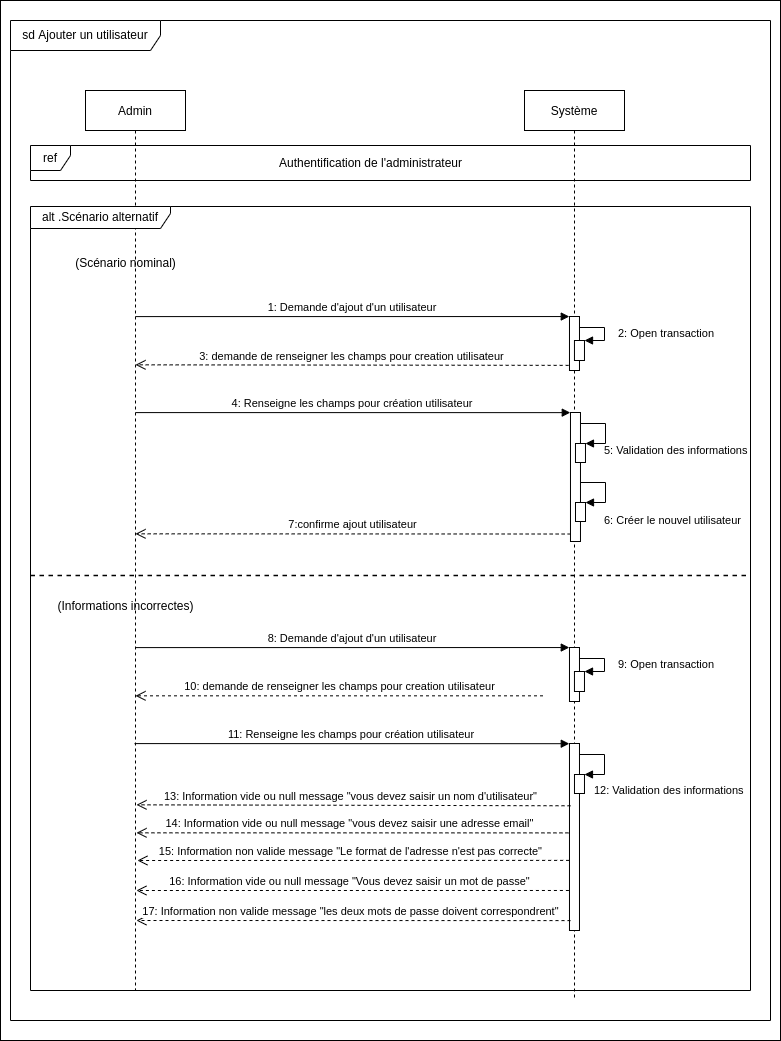

The diagram above was exported from draw.io. Its source (the exported page's mxGraphModel, read from the mxfile embedded in the PNG):
<mxGraphModel dx="1422" dy="1918" grid="1" gridSize="10" guides="1" tooltips="1" connect="1" arrows="1" fold="1" page="1" pageScale="1" pageWidth="850" pageHeight="1100" math="0" shadow="0">
  <root>
    <mxCell id="0" />
    <mxCell id="1" parent="0" />
    <mxCell id="hes6a6sA8GiVTwmuyuOq-1" value="" style="rounded=0;whiteSpace=wrap;html=1;" parent="1" vertex="1">
      <mxGeometry x="100" y="-20" width="780" height="1040" as="geometry" />
    </mxCell>
    <mxCell id="3nuBFxr9cyL0pnOWT2aG-1" value="Admin" style="shape=umlLifeline;perimeter=lifelinePerimeter;container=1;collapsible=0;recursiveResize=0;rounded=0;shadow=0;strokeWidth=1;" parent="1" vertex="1">
      <mxGeometry x="185" y="70" width="100" height="900" as="geometry" />
    </mxCell>
    <mxCell id="3nuBFxr9cyL0pnOWT2aG-5" value="Système" style="shape=umlLifeline;perimeter=lifelinePerimeter;container=1;collapsible=0;recursiveResize=0;rounded=0;shadow=0;strokeWidth=1;" parent="1" vertex="1">
      <mxGeometry x="624" y="70" width="100" height="910" as="geometry" />
    </mxCell>
    <mxCell id="ACpD3JUpKCr6E8lD5IE--18" value="alt .Scénario alternatif" style="shape=umlFrame;whiteSpace=wrap;html=1;width=140;height=22;" parent="1" vertex="1">
      <mxGeometry x="130" y="186" width="720" height="784" as="geometry" />
    </mxCell>
    <mxCell id="ACpD3JUpKCr6E8lD5IE--19" value="(Scénario nominal)" style="text;html=1;align=center;verticalAlign=middle;resizable=0;points=[];autosize=1;strokeColor=none;fillColor=none;" parent="1" vertex="1">
      <mxGeometry x="165" y="228" width="120" height="30" as="geometry" />
    </mxCell>
    <mxCell id="ACpD3JUpKCr6E8lD5IE--20" value="(Informations incorrectes)" style="text;html=1;align=center;verticalAlign=middle;resizable=0;points=[];autosize=1;strokeColor=none;fillColor=none;" parent="1" vertex="1">
      <mxGeometry x="145" y="571" width="160" height="30" as="geometry" />
    </mxCell>
    <mxCell id="ACpD3JUpKCr6E8lD5IE--21" value="" style="endArrow=none;dashed=1;html=1;rounded=0;exitX=0;exitY=0.645;exitDx=0;exitDy=0;exitPerimeter=0;strokeWidth=1.5;" parent="1" edge="1">
      <mxGeometry width="50" height="50" relative="1" as="geometry">
        <mxPoint x="130" y="555.0900000000001" as="sourcePoint" />
        <mxPoint x="850" y="555" as="targetPoint" />
      </mxGeometry>
    </mxCell>
    <mxCell id="ACpD3JUpKCr6E8lD5IE--22" value="sd Ajouter un utilisateur" style="shape=umlFrame;whiteSpace=wrap;html=1;width=150;height=30;" parent="1" vertex="1">
      <mxGeometry x="110" width="760" height="1000" as="geometry" />
    </mxCell>
    <mxCell id="ACpD3JUpKCr6E8lD5IE--23" value="" style="points=[];perimeter=orthogonalPerimeter;rounded=0;shadow=0;strokeWidth=1;" parent="1" vertex="1">
      <mxGeometry x="669.98" y="392" width="10" height="129" as="geometry" />
    </mxCell>
    <mxCell id="ACpD3JUpKCr6E8lD5IE--24" value="" style="html=1;points=[];perimeter=orthogonalPerimeter;" parent="1" vertex="1">
      <mxGeometry x="674.98" y="423" width="10" height="19" as="geometry" />
    </mxCell>
    <mxCell id="ACpD3JUpKCr6E8lD5IE--25" value="5: Validation des informations" style="edgeStyle=orthogonalEdgeStyle;html=1;align=left;spacingLeft=2;endArrow=block;rounded=0;entryX=1;entryY=0;" parent="1" source="ACpD3JUpKCr6E8lD5IE--23" target="ACpD3JUpKCr6E8lD5IE--24" edge="1">
      <mxGeometry x="0.5377" y="7" relative="1" as="geometry">
        <mxPoint x="-315.02" y="292" as="sourcePoint" />
        <Array as="points">
          <mxPoint x="704.98" y="403" />
          <mxPoint x="704.98" y="423" />
        </Array>
        <mxPoint as="offset" />
      </mxGeometry>
    </mxCell>
    <mxCell id="ACpD3JUpKCr6E8lD5IE--26" value="4: Renseigne les champs pour création utilisateur" style="verticalAlign=bottom;endArrow=block;shadow=0;strokeWidth=1;entryX=-0.02;entryY=0.001;entryDx=0;entryDy=0;entryPerimeter=0;" parent="1" target="ACpD3JUpKCr6E8lD5IE--23" edge="1">
      <mxGeometry relative="1" as="geometry">
        <mxPoint x="235.00380952380965" y="392.09000000000015" as="sourcePoint" />
        <mxPoint x="39.98000000000002" y="321" as="targetPoint" />
      </mxGeometry>
    </mxCell>
    <mxCell id="ACpD3JUpKCr6E8lD5IE--27" value="7:confirme ajout utilisateur" style="html=1;verticalAlign=bottom;endArrow=open;dashed=1;endSize=8;rounded=0;exitX=0.019;exitY=0.942;exitDx=0;exitDy=0;exitPerimeter=0;" parent="1" source="ACpD3JUpKCr6E8lD5IE--23" edge="1">
      <mxGeometry relative="1" as="geometry">
        <mxPoint x="545.6500000000001" y="513.3299999999999" as="sourcePoint" />
        <mxPoint x="235.00380952380965" y="513.3299999999999" as="targetPoint" />
      </mxGeometry>
    </mxCell>
    <mxCell id="ACpD3JUpKCr6E8lD5IE--28" value="" style="html=1;points=[];perimeter=orthogonalPerimeter;" parent="1" vertex="1">
      <mxGeometry x="675" y="482" width="10" height="19" as="geometry" />
    </mxCell>
    <mxCell id="ACpD3JUpKCr6E8lD5IE--29" value="6: Créer le nouvel utilisateur" style="edgeStyle=orthogonalEdgeStyle;html=1;align=left;spacingLeft=2;endArrow=block;rounded=0;entryX=1;entryY=0;" parent="1" target="ACpD3JUpKCr6E8lD5IE--28" edge="1">
      <mxGeometry x="0.5385" y="18" relative="1" as="geometry">
        <mxPoint x="680" y="462" as="sourcePoint" />
        <Array as="points">
          <mxPoint x="705" y="462" />
          <mxPoint x="705" y="482" />
        </Array>
        <mxPoint as="offset" />
      </mxGeometry>
    </mxCell>
    <mxCell id="ACpD3JUpKCr6E8lD5IE--30" value="ref" style="shape=umlFrame;whiteSpace=wrap;html=1;width=40;height=25;" parent="1" vertex="1">
      <mxGeometry x="130" y="125" width="720" height="35" as="geometry" />
    </mxCell>
    <mxCell id="ACpD3JUpKCr6E8lD5IE--31" value="Authentification de l'administrateur" style="text;html=1;align=center;verticalAlign=middle;resizable=0;points=[];autosize=1;strokeColor=none;fillColor=none;" parent="1" vertex="1">
      <mxGeometry x="364.98" y="128" width="210" height="30" as="geometry" />
    </mxCell>
    <mxCell id="FejUNsfO8ZuDPnAhXC6L-3" value="2: Open transaction" style="edgeStyle=orthogonalEdgeStyle;html=1;align=left;spacingLeft=2;endArrow=block;rounded=0;entryX=1;entryY=0;" parent="1" source="FejUNsfO8ZuDPnAhXC6L-1" edge="1">
      <mxGeometry x="0.0588" y="10" relative="1" as="geometry">
        <mxPoint x="-316.02" y="196" as="sourcePoint" />
        <Array as="points">
          <mxPoint x="704" y="307" />
          <mxPoint x="704" y="320" />
        </Array>
        <mxPoint as="offset" />
        <mxPoint x="684.02" y="320" as="targetPoint" />
      </mxGeometry>
    </mxCell>
    <mxCell id="FejUNsfO8ZuDPnAhXC6L-4" value="1: Demande d'ajout d'un utilisateur" style="verticalAlign=bottom;endArrow=block;shadow=0;strokeWidth=1;entryX=-0.02;entryY=0.001;entryDx=0;entryDy=0;entryPerimeter=0;" parent="1" target="FejUNsfO8ZuDPnAhXC6L-1" edge="1">
      <mxGeometry relative="1" as="geometry">
        <mxPoint x="235.00380952380965" y="296.09000000000015" as="sourcePoint" />
        <mxPoint x="39.98000000000002" y="225" as="targetPoint" />
      </mxGeometry>
    </mxCell>
    <mxCell id="FejUNsfO8ZuDPnAhXC6L-5" value="3: demande de renseigner les champs pour creation utilisateur" style="html=1;verticalAlign=bottom;endArrow=open;dashed=1;endSize=8;rounded=0;exitX=-0.084;exitY=0.905;exitDx=0;exitDy=0;exitPerimeter=0;" parent="1" source="FejUNsfO8ZuDPnAhXC6L-1" edge="1">
      <mxGeometry relative="1" as="geometry">
        <mxPoint x="545.6500000000001" y="344.3299999999999" as="sourcePoint" />
        <mxPoint x="235.00380952380965" y="344.3299999999999" as="targetPoint" />
      </mxGeometry>
    </mxCell>
    <mxCell id="FejUNsfO8ZuDPnAhXC6L-1" value="" style="points=[];perimeter=orthogonalPerimeter;rounded=0;shadow=0;strokeWidth=1;" parent="1" vertex="1">
      <mxGeometry x="668.98" y="296" width="10" height="54" as="geometry" />
    </mxCell>
    <mxCell id="FejUNsfO8ZuDPnAhXC6L-13" value="" style="html=1;points=[];perimeter=orthogonalPerimeter;" parent="1" vertex="1">
      <mxGeometry x="673.96" y="320" width="10.02" height="20" as="geometry" />
    </mxCell>
    <mxCell id="FejUNsfO8ZuDPnAhXC6L-19" value="9: Open transaction" style="edgeStyle=orthogonalEdgeStyle;html=1;align=left;spacingLeft=2;endArrow=block;rounded=0;entryX=1;entryY=0;" parent="1" source="FejUNsfO8ZuDPnAhXC6L-22" edge="1">
      <mxGeometry x="0.0588" y="10" relative="1" as="geometry">
        <mxPoint x="-316.02" y="527" as="sourcePoint" />
        <Array as="points">
          <mxPoint x="704" y="638" />
          <mxPoint x="704" y="651" />
        </Array>
        <mxPoint as="offset" />
        <mxPoint x="684.02" y="651" as="targetPoint" />
      </mxGeometry>
    </mxCell>
    <mxCell id="FejUNsfO8ZuDPnAhXC6L-20" value="8: Demande d'ajout d'un utilisateur" style="verticalAlign=bottom;endArrow=block;shadow=0;strokeWidth=1;entryX=-0.02;entryY=0.001;entryDx=0;entryDy=0;entryPerimeter=0;" parent="1" target="FejUNsfO8ZuDPnAhXC6L-22" edge="1">
      <mxGeometry relative="1" as="geometry">
        <mxPoint x="235.00380952380965" y="627.0900000000001" as="sourcePoint" />
        <mxPoint x="39.98000000000002" y="556" as="targetPoint" />
      </mxGeometry>
    </mxCell>
    <mxCell id="FejUNsfO8ZuDPnAhXC6L-21" value="10: demande de renseigner les champs pour creation utilisateur" style="html=1;verticalAlign=bottom;endArrow=open;dashed=1;endSize=8;rounded=0;" parent="1" edge="1">
      <mxGeometry relative="1" as="geometry">
        <mxPoint x="642.5000000000005" y="675.3299999999999" as="sourcePoint" />
        <mxPoint x="235.00380952380965" y="675.3299999999999" as="targetPoint" />
      </mxGeometry>
    </mxCell>
    <mxCell id="FejUNsfO8ZuDPnAhXC6L-22" value="" style="points=[];perimeter=orthogonalPerimeter;rounded=0;shadow=0;strokeWidth=1;" parent="1" vertex="1">
      <mxGeometry x="668.98" y="627" width="10" height="54" as="geometry" />
    </mxCell>
    <mxCell id="FejUNsfO8ZuDPnAhXC6L-23" value="" style="html=1;points=[];perimeter=orthogonalPerimeter;" parent="1" vertex="1">
      <mxGeometry x="673.96" y="651" width="10.02" height="20" as="geometry" />
    </mxCell>
    <mxCell id="FejUNsfO8ZuDPnAhXC6L-34" value="" style="points=[];perimeter=orthogonalPerimeter;rounded=0;shadow=0;strokeWidth=1;" parent="1" vertex="1">
      <mxGeometry x="668.98" y="723" width="10" height="187" as="geometry" />
    </mxCell>
    <mxCell id="FejUNsfO8ZuDPnAhXC6L-35" value="" style="html=1;points=[];perimeter=orthogonalPerimeter;" parent="1" vertex="1">
      <mxGeometry x="673.98" y="754" width="10" height="19" as="geometry" />
    </mxCell>
    <mxCell id="FejUNsfO8ZuDPnAhXC6L-36" value="12: Validation des informations" style="edgeStyle=orthogonalEdgeStyle;html=1;align=left;spacingLeft=2;endArrow=block;rounded=0;entryX=1;entryY=0;" parent="1" source="FejUNsfO8ZuDPnAhXC6L-34" target="FejUNsfO8ZuDPnAhXC6L-35" edge="1">
      <mxGeometry x="0.8147" y="16" relative="1" as="geometry">
        <mxPoint x="-316.02" y="623" as="sourcePoint" />
        <Array as="points">
          <mxPoint x="703.98" y="734" />
          <mxPoint x="703.98" y="754" />
        </Array>
        <mxPoint as="offset" />
      </mxGeometry>
    </mxCell>
    <mxCell id="FejUNsfO8ZuDPnAhXC6L-37" value="11: Renseigne les champs pour création utilisateur" style="verticalAlign=bottom;endArrow=block;shadow=0;strokeWidth=1;entryX=-0.02;entryY=0.001;entryDx=0;entryDy=0;entryPerimeter=0;" parent="1" target="FejUNsfO8ZuDPnAhXC6L-34" edge="1">
      <mxGeometry relative="1" as="geometry">
        <mxPoint x="234.00380952380965" y="723.0900000000001" as="sourcePoint" />
        <mxPoint x="38.98000000000002" y="652" as="targetPoint" />
      </mxGeometry>
    </mxCell>
    <mxCell id="FejUNsfO8ZuDPnAhXC6L-38" value="13: Information vide ou null message &quot;vous devez saisir un nom d'utilisateur&quot;&amp;nbsp;&amp;nbsp;" style="html=1;verticalAlign=bottom;endArrow=open;dashed=1;endSize=8;rounded=0;exitX=0.102;exitY=0.333;exitDx=0;exitDy=0;exitPerimeter=0;" parent="1" source="FejUNsfO8ZuDPnAhXC6L-34" edge="1">
      <mxGeometry relative="1" as="geometry">
        <mxPoint x="638.06" y="785.2919999999999" as="sourcePoint" />
        <mxPoint x="236.00380952380965" y="784.3299999999999" as="targetPoint" />
      </mxGeometry>
    </mxCell>
    <mxCell id="dzzelyA2kxOVaNKmwaDk-1" value="14: Information vide ou null message &quot;vous devez saisir une adresse email&quot;&amp;nbsp;&amp;nbsp;" style="html=1;verticalAlign=bottom;endArrow=open;dashed=1;endSize=8;rounded=0;exitX=-0.104;exitY=0.478;exitDx=0;exitDy=0;exitPerimeter=0;" parent="1" source="FejUNsfO8ZuDPnAhXC6L-34" edge="1">
      <mxGeometry relative="1" as="geometry">
        <mxPoint x="638.06" y="813.2919999999999" as="sourcePoint" />
        <mxPoint x="236.00380952380965" y="812.3299999999995" as="targetPoint" />
      </mxGeometry>
    </mxCell>
    <mxCell id="dzzelyA2kxOVaNKmwaDk-2" value="15: Information non valide message &quot;Le format de l'adresse n'est pas correcte&quot;&amp;nbsp;&amp;nbsp;" style="html=1;verticalAlign=bottom;endArrow=open;dashed=1;endSize=8;rounded=0;exitX=-0.035;exitY=0.625;exitDx=0;exitDy=0;exitPerimeter=0;" parent="1" source="FejUNsfO8ZuDPnAhXC6L-34" edge="1">
      <mxGeometry relative="1" as="geometry">
        <mxPoint x="638.9799999999999" y="840.9619999999999" as="sourcePoint" />
        <mxPoint x="236.92380952380964" y="839.9999999999994" as="targetPoint" />
      </mxGeometry>
    </mxCell>
    <mxCell id="dzzelyA2kxOVaNKmwaDk-3" value="16: Information vide ou null message &quot;Vous devez saisir un mot de passe&quot;&amp;nbsp;&amp;nbsp;" style="html=1;verticalAlign=bottom;endArrow=open;dashed=1;endSize=8;rounded=0;exitX=-0.058;exitY=0.786;exitDx=0;exitDy=0;exitPerimeter=0;" parent="1" source="FejUNsfO8ZuDPnAhXC6L-34" edge="1">
      <mxGeometry relative="1" as="geometry">
        <mxPoint x="637.98" y="870.962" as="sourcePoint" />
        <mxPoint x="235.92380952380972" y="869.9999999999995" as="targetPoint" />
      </mxGeometry>
    </mxCell>
    <mxCell id="dzzelyA2kxOVaNKmwaDk-4" value="17: Information non valide message &quot;les deux mots de passe doivent correspondrent&quot;&amp;nbsp;&amp;nbsp;" style="html=1;verticalAlign=bottom;endArrow=open;dashed=1;endSize=8;rounded=0;exitX=0.102;exitY=0.947;exitDx=0;exitDy=0;exitPerimeter=0;" parent="1" source="FejUNsfO8ZuDPnAhXC6L-34" edge="1">
      <mxGeometry relative="1" as="geometry">
        <mxPoint x="660" y="900" as="sourcePoint" />
        <mxPoint x="235.92380952380972" y="899.9999999999995" as="targetPoint" />
      </mxGeometry>
    </mxCell>
  </root>
</mxGraphModel>